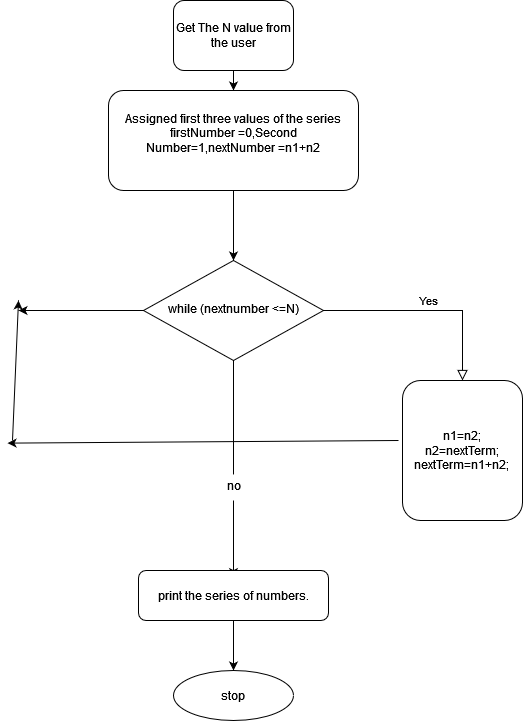

The diagram above was exported from draw.io. Its source (the exported page's mxGraphModel, read from the mxfile embedded in the PNG):
<mxGraphModel dx="1730" dy="2049" grid="1" gridSize="10" guides="1" tooltips="1" connect="1" arrows="1" fold="1" page="1" pageScale="1" pageWidth="827" pageHeight="1169" math="0" shadow="0">
  <root>
    <mxCell id="WIyWlLk6GJQsqaUBKTNV-0" />
    <mxCell id="WIyWlLk6GJQsqaUBKTNV-1" parent="WIyWlLk6GJQsqaUBKTNV-0" />
    <mxCell id="AQwbdKJRkoWGNI2brqpR-1" value="" style="edgeStyle=none;rounded=0;orthogonalLoop=1;jettySize=auto;html=1;" edge="1" parent="WIyWlLk6GJQsqaUBKTNV-1" source="WIyWlLk6GJQsqaUBKTNV-3" target="WIyWlLk6GJQsqaUBKTNV-7">
      <mxGeometry relative="1" as="geometry" />
    </mxCell>
    <mxCell id="WIyWlLk6GJQsqaUBKTNV-3" value="Get The N value from the user" style="rounded=1;whiteSpace=wrap;html=1;fontSize=12;glass=0;strokeWidth=1;shadow=0;" parent="WIyWlLk6GJQsqaUBKTNV-1" vertex="1">
      <mxGeometry x="185" y="-10" width="120" height="70" as="geometry" />
    </mxCell>
    <mxCell id="AQwbdKJRkoWGNI2brqpR-2" value="" style="edgeStyle=none;rounded=0;orthogonalLoop=1;jettySize=auto;html=1;" edge="1" parent="WIyWlLk6GJQsqaUBKTNV-1" source="WIyWlLk6GJQsqaUBKTNV-7" target="WIyWlLk6GJQsqaUBKTNV-10">
      <mxGeometry relative="1" as="geometry" />
    </mxCell>
    <mxCell id="WIyWlLk6GJQsqaUBKTNV-7" value="&lt;div&gt;Assigned first three values of the series firstNumber =0,Second Number=1,nextNumber =n1+n2&lt;br&gt;&lt;/div&gt;&lt;div&gt;&lt;br&gt;&lt;/div&gt;" style="rounded=1;whiteSpace=wrap;html=1;fontSize=12;glass=0;strokeWidth=1;shadow=0;" parent="WIyWlLk6GJQsqaUBKTNV-1" vertex="1">
      <mxGeometry x="120" y="80" width="250" height="100" as="geometry" />
    </mxCell>
    <mxCell id="WIyWlLk6GJQsqaUBKTNV-9" value="Yes" style="edgeStyle=orthogonalEdgeStyle;rounded=0;html=1;jettySize=auto;orthogonalLoop=1;fontSize=11;endArrow=block;endFill=0;endSize=8;strokeWidth=1;shadow=0;labelBackgroundColor=none;" parent="WIyWlLk6GJQsqaUBKTNV-1" source="WIyWlLk6GJQsqaUBKTNV-10" target="WIyWlLk6GJQsqaUBKTNV-12" edge="1">
      <mxGeometry y="10" relative="1" as="geometry">
        <mxPoint as="offset" />
      </mxGeometry>
    </mxCell>
    <mxCell id="AQwbdKJRkoWGNI2brqpR-4" style="edgeStyle=none;rounded=0;orthogonalLoop=1;jettySize=auto;html=1;entryX=0.5;entryY=0.132;entryDx=0;entryDy=0;entryPerimeter=0;startArrow=none;" edge="1" parent="WIyWlLk6GJQsqaUBKTNV-1" source="AQwbdKJRkoWGNI2brqpR-5" target="WIyWlLk6GJQsqaUBKTNV-11">
      <mxGeometry relative="1" as="geometry" />
    </mxCell>
    <mxCell id="AQwbdKJRkoWGNI2brqpR-11" style="rounded=0;orthogonalLoop=1;jettySize=auto;html=1;" edge="1" parent="WIyWlLk6GJQsqaUBKTNV-1" source="WIyWlLk6GJQsqaUBKTNV-10">
      <mxGeometry relative="1" as="geometry">
        <mxPoint x="30" y="300" as="targetPoint" />
      </mxGeometry>
    </mxCell>
    <mxCell id="WIyWlLk6GJQsqaUBKTNV-10" value="while (nextnumber &amp;lt;=N)" style="rhombus;whiteSpace=wrap;html=1;shadow=0;fontFamily=Helvetica;fontSize=12;align=center;strokeWidth=1;spacing=6;spacingTop=-4;" parent="WIyWlLk6GJQsqaUBKTNV-1" vertex="1">
      <mxGeometry x="155" y="250" width="180" height="100" as="geometry" />
    </mxCell>
    <mxCell id="AQwbdKJRkoWGNI2brqpR-13" style="edgeStyle=orthogonalEdgeStyle;rounded=0;orthogonalLoop=1;jettySize=auto;html=1;" edge="1" parent="WIyWlLk6GJQsqaUBKTNV-1" source="WIyWlLk6GJQsqaUBKTNV-11" target="AQwbdKJRkoWGNI2brqpR-14">
      <mxGeometry relative="1" as="geometry">
        <mxPoint x="245" y="660" as="targetPoint" />
      </mxGeometry>
    </mxCell>
    <mxCell id="WIyWlLk6GJQsqaUBKTNV-11" value="print the series of numbers." style="rounded=1;whiteSpace=wrap;html=1;fontSize=12;glass=0;strokeWidth=1;shadow=0;" parent="WIyWlLk6GJQsqaUBKTNV-1" vertex="1">
      <mxGeometry x="150" y="560" width="190" height="50" as="geometry" />
    </mxCell>
    <mxCell id="AQwbdKJRkoWGNI2brqpR-7" style="edgeStyle=none;rounded=0;orthogonalLoop=1;jettySize=auto;html=1;" edge="1" parent="WIyWlLk6GJQsqaUBKTNV-1">
      <mxGeometry relative="1" as="geometry">
        <mxPoint x="19" y="432.62" as="targetPoint" />
        <mxPoint x="410" y="430" as="sourcePoint" />
      </mxGeometry>
    </mxCell>
    <mxCell id="WIyWlLk6GJQsqaUBKTNV-12" value="&lt;div&gt;n1=n2;&lt;/div&gt;&lt;div&gt;n2=nextTerm;&lt;/div&gt;&lt;div&gt;nextTerm=n1+n2;&lt;br&gt;&lt;/div&gt;" style="rounded=1;whiteSpace=wrap;html=1;fontSize=12;glass=0;strokeWidth=1;shadow=0;" parent="WIyWlLk6GJQsqaUBKTNV-1" vertex="1">
      <mxGeometry x="414" y="370" width="120" height="140" as="geometry" />
    </mxCell>
    <mxCell id="AQwbdKJRkoWGNI2brqpR-5" value="no" style="text;html=1;align=center;verticalAlign=middle;resizable=0;points=[];autosize=1;strokeColor=none;fillColor=none;" vertex="1" parent="WIyWlLk6GJQsqaUBKTNV-1">
      <mxGeometry x="225" y="460" width="40" height="30" as="geometry" />
    </mxCell>
    <mxCell id="AQwbdKJRkoWGNI2brqpR-6" value="" style="edgeStyle=none;rounded=0;orthogonalLoop=1;jettySize=auto;html=1;entryX=0.5;entryY=0.132;entryDx=0;entryDy=0;entryPerimeter=0;endArrow=none;" edge="1" parent="WIyWlLk6GJQsqaUBKTNV-1" source="WIyWlLk6GJQsqaUBKTNV-10" target="AQwbdKJRkoWGNI2brqpR-5">
      <mxGeometry relative="1" as="geometry">
        <mxPoint x="245" y="350" as="sourcePoint" />
        <mxPoint x="245" y="570.0320000000002" as="targetPoint" />
      </mxGeometry>
    </mxCell>
    <mxCell id="AQwbdKJRkoWGNI2brqpR-12" value="" style="endArrow=classic;html=1;rounded=0;" edge="1" parent="WIyWlLk6GJQsqaUBKTNV-1">
      <mxGeometry width="50" height="50" relative="1" as="geometry">
        <mxPoint x="24" y="430" as="sourcePoint" />
        <mxPoint x="30" y="290" as="targetPoint" />
        <Array as="points">
          <mxPoint x="25" y="430" />
        </Array>
      </mxGeometry>
    </mxCell>
    <mxCell id="AQwbdKJRkoWGNI2brqpR-14" value="stop" style="ellipse;whiteSpace=wrap;html=1;" vertex="1" parent="WIyWlLk6GJQsqaUBKTNV-1">
      <mxGeometry x="185" y="660" width="120" height="50" as="geometry" />
    </mxCell>
  </root>
</mxGraphModel>